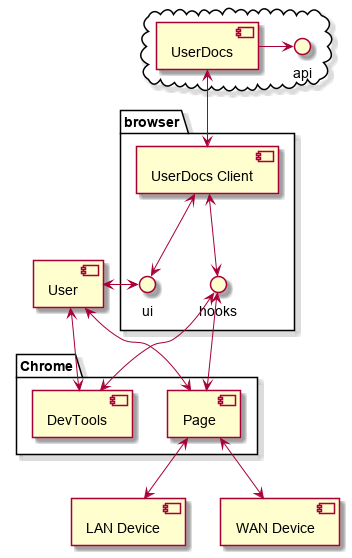

The diagram above was rendered by PlantUML. Its source (embedded in the PNG):
@startuml
skinparam backgroundcolor transparent
cloud {
    [UserDocs]
    [UserDocs] -right-> () api
  }

  package "browser" {
    () hooks
    () ui
    [UserDocs] <-down-> [UserDocs Client]
    hooks <-up-> [UserDocs Client]
    ui <-up-> [UserDocs Client]
  }

  package "Chrome" {
    [Page]
    [DevTools]
  }


  [User]
  ui <-left-> [User]
  [hooks] <-down-> [DevTools]
  [hooks] <-down-> [Page]
  [User] <-down-> [DevTools]
  [User] <-down-> [Page]
  [Page] <-down-> [LAN Device]
  [Page] <-down-> [WAN Device]
@enduml